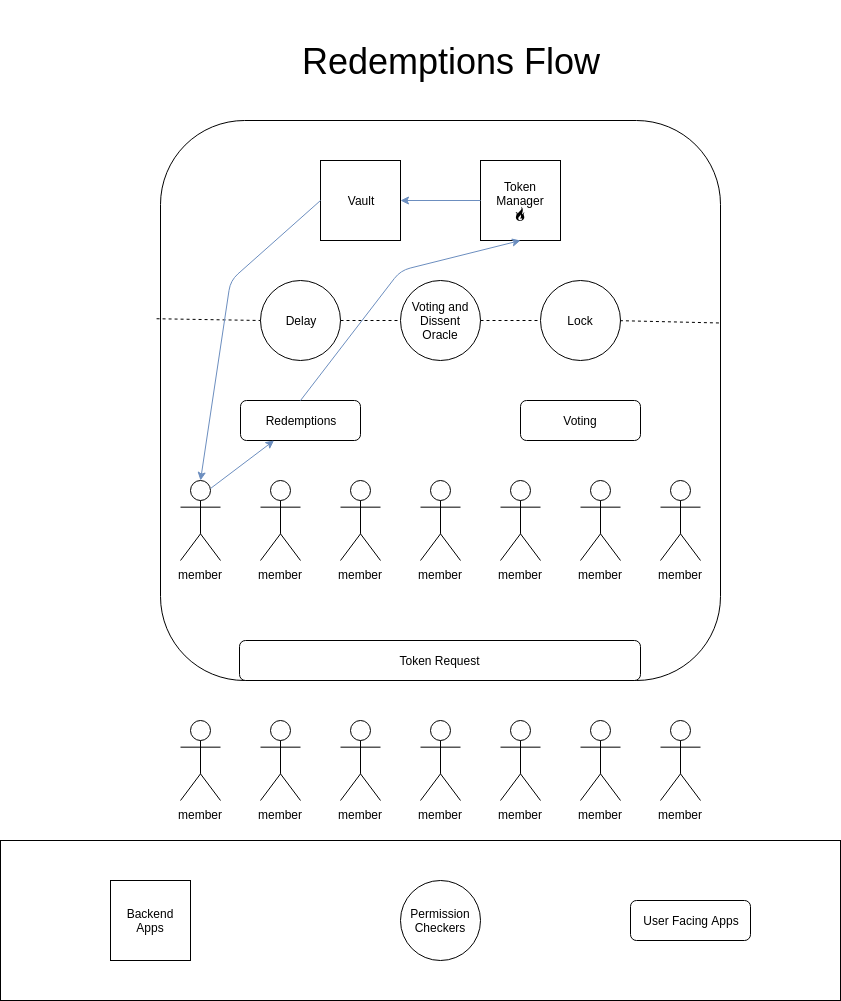

The diagram above was exported from draw.io. Its source (the exported page's mxGraphModel, read from the mxfile embedded in the PNG):
<mxGraphModel dx="1422" dy="845" grid="1" gridSize="10" guides="1" tooltips="1" connect="1" arrows="1" fold="1" page="1" pageScale="1" pageWidth="850" pageHeight="1100" background="none" math="0" shadow="0">
  <root>
    <object label="" id="0">
      <mxCell />
    </object>
    <mxCell id="1" parent="0" />
    <mxCell id="uWY9BRa39p2H5WmkmlXp-42" value="" style="rounded=1;whiteSpace=wrap;html=1;" parent="1" vertex="1">
      <mxGeometry x="160" y="240" width="560" height="560" as="geometry" />
    </mxCell>
    <mxCell id="uWY9BRa39p2H5WmkmlXp-28" value="" style="rounded=0;whiteSpace=wrap;html=1;" parent="1" vertex="1">
      <mxGeometry y="960" width="840" height="160" as="geometry" />
    </mxCell>
    <mxCell id="uWY9BRa39p2H5WmkmlXp-2" value="&lt;span style=&quot;font-size: 36px&quot;&gt;Redemptions Flow&lt;/span&gt;" style="text;html=1;strokeColor=none;fillColor=none;align=center;verticalAlign=middle;whiteSpace=wrap;rounded=0;direction=west;" parent="1" vertex="1">
      <mxGeometry x="170" y="120" width="560" height="120" as="geometry" />
    </mxCell>
    <mxCell id="uWY9BRa39p2H5WmkmlXp-3" value="&lt;div&gt;Vault&lt;/div&gt;" style="whiteSpace=wrap;html=1;aspect=fixed;" parent="1" vertex="1">
      <mxGeometry x="320" y="280" width="80" height="80" as="geometry" />
    </mxCell>
    <mxCell id="uWY9BRa39p2H5WmkmlXp-4" value="Redemptions" style="rounded=1;whiteSpace=wrap;html=1;" parent="1" vertex="1">
      <mxGeometry x="240" y="520" width="120" height="40" as="geometry" />
    </mxCell>
    <mxCell id="uWY9BRa39p2H5WmkmlXp-6" value="&lt;div&gt;Token Manager&lt;/div&gt;&lt;div&gt;🔥&lt;br&gt;&lt;/div&gt;" style="whiteSpace=wrap;html=1;aspect=fixed;" parent="1" vertex="1">
      <mxGeometry x="480" y="280" width="80" height="80" as="geometry" />
    </mxCell>
    <mxCell id="uWY9BRa39p2H5WmkmlXp-7" value="&lt;div&gt;Token Request&lt;/div&gt;" style="rounded=1;whiteSpace=wrap;html=1;" parent="1" vertex="1">
      <mxGeometry x="239" y="760" width="401" height="40" as="geometry" />
    </mxCell>
    <mxCell id="uWY9BRa39p2H5WmkmlXp-10" value="&lt;div&gt;Voting&lt;/div&gt;" style="rounded=1;whiteSpace=wrap;html=1;" parent="1" vertex="1">
      <mxGeometry x="520" y="520" width="120" height="40" as="geometry" />
    </mxCell>
    <mxCell id="uWY9BRa39p2H5WmkmlXp-11" value="&lt;div&gt;Lock&lt;/div&gt;" style="ellipse;whiteSpace=wrap;html=1;aspect=fixed;" parent="1" vertex="1">
      <mxGeometry x="540" y="400" width="80" height="80" as="geometry" />
    </mxCell>
    <mxCell id="uWY9BRa39p2H5WmkmlXp-12" value="Delay" style="ellipse;whiteSpace=wrap;html=1;aspect=fixed;" parent="1" vertex="1">
      <mxGeometry x="260" y="400" width="80" height="80" as="geometry" />
    </mxCell>
    <mxCell id="uWY9BRa39p2H5WmkmlXp-13" value="member" style="shape=umlActor;verticalLabelPosition=bottom;labelBackgroundColor=#ffffff;verticalAlign=top;html=1;outlineConnect=0;" parent="1" vertex="1">
      <mxGeometry x="180" y="600" width="40" height="80" as="geometry" />
    </mxCell>
    <mxCell id="uWY9BRa39p2H5WmkmlXp-15" value="member" style="shape=umlActor;verticalLabelPosition=bottom;labelBackgroundColor=#ffffff;verticalAlign=top;html=1;outlineConnect=0;" parent="1" vertex="1">
      <mxGeometry x="420" y="600" width="40" height="80" as="geometry" />
    </mxCell>
    <mxCell id="uWY9BRa39p2H5WmkmlXp-16" value="member" style="shape=umlActor;verticalLabelPosition=bottom;labelBackgroundColor=#ffffff;verticalAlign=top;html=1;outlineConnect=0;" parent="1" vertex="1">
      <mxGeometry x="340" y="600" width="40" height="80" as="geometry" />
    </mxCell>
    <mxCell id="uWY9BRa39p2H5WmkmlXp-17" value="member" style="shape=umlActor;verticalLabelPosition=bottom;labelBackgroundColor=#ffffff;verticalAlign=top;html=1;outlineConnect=0;" parent="1" vertex="1">
      <mxGeometry x="500" y="600" width="40" height="80" as="geometry" />
    </mxCell>
    <mxCell id="uWY9BRa39p2H5WmkmlXp-19" value="&lt;div&gt;member&lt;/div&gt;" style="shape=umlActor;verticalLabelPosition=bottom;labelBackgroundColor=#ffffff;verticalAlign=top;html=1;outlineConnect=0;" parent="1" vertex="1">
      <mxGeometry x="580" y="600" width="40" height="80" as="geometry" />
    </mxCell>
    <mxCell id="uWY9BRa39p2H5WmkmlXp-20" value="member" style="shape=umlActor;verticalLabelPosition=bottom;labelBackgroundColor=#ffffff;verticalAlign=top;html=1;outlineConnect=0;" parent="1" vertex="1">
      <mxGeometry x="660" y="600" width="40" height="80" as="geometry" />
    </mxCell>
    <mxCell id="uWY9BRa39p2H5WmkmlXp-25" value="&lt;div&gt;User Facing Apps&lt;/div&gt;" style="rounded=1;whiteSpace=wrap;html=1;" parent="1" vertex="1">
      <mxGeometry x="630" y="1020" width="120" height="40" as="geometry" />
    </mxCell>
    <mxCell id="uWY9BRa39p2H5WmkmlXp-26" value="Permission Checkers" style="ellipse;whiteSpace=wrap;html=1;aspect=fixed;" parent="1" vertex="1">
      <mxGeometry x="400" y="1000" width="80" height="80" as="geometry" />
    </mxCell>
    <mxCell id="uWY9BRa39p2H5WmkmlXp-29" value="Backend Apps" style="whiteSpace=wrap;html=1;aspect=fixed;" parent="1" vertex="1">
      <mxGeometry x="110" y="1000" width="80" height="80" as="geometry" />
    </mxCell>
    <mxCell id="uWY9BRa39p2H5WmkmlXp-43" value="member" style="shape=umlActor;verticalLabelPosition=bottom;labelBackgroundColor=#ffffff;verticalAlign=top;html=1;outlineConnect=0;" parent="1" vertex="1">
      <mxGeometry x="260" y="600" width="40" height="80" as="geometry" />
    </mxCell>
    <mxCell id="fthWG79IkJI-ZQj-UlFA-1" value="Voting and Dissent Oracle" style="ellipse;whiteSpace=wrap;html=1;aspect=fixed;" parent="1" vertex="1">
      <mxGeometry x="400" y="400" width="80" height="80" as="geometry" />
    </mxCell>
    <mxCell id="fthWG79IkJI-ZQj-UlFA-2" value="member" style="shape=umlActor;verticalLabelPosition=bottom;labelBackgroundColor=#ffffff;verticalAlign=top;html=1;outlineConnect=0;" parent="1" vertex="1">
      <mxGeometry x="660" y="840" width="40" height="80" as="geometry" />
    </mxCell>
    <mxCell id="fthWG79IkJI-ZQj-UlFA-3" value="&lt;div&gt;member&lt;/div&gt;" style="shape=umlActor;verticalLabelPosition=bottom;labelBackgroundColor=#ffffff;verticalAlign=top;html=1;outlineConnect=0;" parent="1" vertex="1">
      <mxGeometry x="580" y="840" width="40" height="80" as="geometry" />
    </mxCell>
    <mxCell id="fthWG79IkJI-ZQj-UlFA-4" value="member" style="shape=umlActor;verticalLabelPosition=bottom;labelBackgroundColor=#ffffff;verticalAlign=top;html=1;outlineConnect=0;" parent="1" vertex="1">
      <mxGeometry x="500" y="840" width="40" height="80" as="geometry" />
    </mxCell>
    <mxCell id="fthWG79IkJI-ZQj-UlFA-5" value="member" style="shape=umlActor;verticalLabelPosition=bottom;labelBackgroundColor=#ffffff;verticalAlign=top;html=1;outlineConnect=0;" parent="1" vertex="1">
      <mxGeometry x="420" y="840" width="40" height="80" as="geometry" />
    </mxCell>
    <mxCell id="fthWG79IkJI-ZQj-UlFA-6" value="member" style="shape=umlActor;verticalLabelPosition=bottom;labelBackgroundColor=#ffffff;verticalAlign=top;html=1;outlineConnect=0;" parent="1" vertex="1">
      <mxGeometry x="340" y="840" width="40" height="80" as="geometry" />
    </mxCell>
    <mxCell id="fthWG79IkJI-ZQj-UlFA-7" value="member" style="shape=umlActor;verticalLabelPosition=bottom;labelBackgroundColor=#ffffff;verticalAlign=top;html=1;outlineConnect=0;" parent="1" vertex="1">
      <mxGeometry x="260" y="840" width="40" height="80" as="geometry" />
    </mxCell>
    <mxCell id="fthWG79IkJI-ZQj-UlFA-8" value="member" style="shape=umlActor;verticalLabelPosition=bottom;labelBackgroundColor=#ffffff;verticalAlign=top;html=1;outlineConnect=0;" parent="1" vertex="1">
      <mxGeometry x="180" y="840" width="40" height="80" as="geometry" />
    </mxCell>
    <mxCell id="QebOLNukuyO5VcKmB37c-8" value="" style="endArrow=classic;html=1;exitX=0.75;exitY=0.1;exitDx=0;exitDy=0;exitPerimeter=0;fillColor=#dae8fc;strokeColor=#6c8ebf;" parent="1" source="uWY9BRa39p2H5WmkmlXp-13" target="uWY9BRa39p2H5WmkmlXp-4" edge="1">
      <mxGeometry width="50" height="50" relative="1" as="geometry">
        <mxPoint x="210" y="620" as="sourcePoint" />
        <mxPoint x="260" y="570" as="targetPoint" />
      </mxGeometry>
    </mxCell>
    <mxCell id="QebOLNukuyO5VcKmB37c-14" value="" style="endArrow=none;dashed=1;html=1;entryX=0;entryY=0.5;entryDx=0;entryDy=0;exitX=-0.007;exitY=0.354;exitDx=0;exitDy=0;exitPerimeter=0;" parent="1" source="uWY9BRa39p2H5WmkmlXp-42" target="uWY9BRa39p2H5WmkmlXp-12" edge="1">
      <mxGeometry width="50" height="50" relative="1" as="geometry">
        <mxPoint x="120" y="440" as="sourcePoint" />
        <mxPoint x="220" y="415" as="targetPoint" />
      </mxGeometry>
    </mxCell>
    <mxCell id="QebOLNukuyO5VcKmB37c-15" value="" style="endArrow=none;dashed=1;html=1;exitX=-0.001;exitY=0.353;exitDx=0;exitDy=0;exitPerimeter=0;entryX=0;entryY=0.5;entryDx=0;entryDy=0;" parent="1" edge="1">
      <mxGeometry width="50" height="50" relative="1" as="geometry">
        <mxPoint x="619.44" y="440.17999999999995" as="sourcePoint" />
        <mxPoint x="720.0000000000041" y="442.5" as="targetPoint" />
      </mxGeometry>
    </mxCell>
    <mxCell id="QebOLNukuyO5VcKmB37c-16" value="" style="endArrow=none;dashed=1;html=1;" parent="1" source="uWY9BRa39p2H5WmkmlXp-12" target="fthWG79IkJI-ZQj-UlFA-1" edge="1">
      <mxGeometry width="50" height="50" relative="1" as="geometry">
        <mxPoint x="323.94000000000005" y="438.67999999999995" as="sourcePoint" />
        <mxPoint x="424.5000000000041" y="441" as="targetPoint" />
      </mxGeometry>
    </mxCell>
    <mxCell id="QebOLNukuyO5VcKmB37c-17" value="" style="endArrow=none;dashed=1;html=1;" parent="1" edge="1">
      <mxGeometry width="50" height="50" relative="1" as="geometry">
        <mxPoint x="479.9999999999959" y="440" as="sourcePoint" />
        <mxPoint x="540" y="440" as="targetPoint" />
      </mxGeometry>
    </mxCell>
    <mxCell id="QebOLNukuyO5VcKmB37c-19" value="" style="endArrow=classic;html=1;exitX=0.5;exitY=0;exitDx=0;exitDy=0;entryX=0.5;entryY=1;entryDx=0;entryDy=0;fillColor=#dae8fc;strokeColor=#6c8ebf;" parent="1" source="uWY9BRa39p2H5WmkmlXp-4" target="uWY9BRa39p2H5WmkmlXp-6" edge="1">
      <mxGeometry width="50" height="50" relative="1" as="geometry">
        <mxPoint x="560" y="515.8620689655172" as="sourcePoint" />
        <mxPoint x="610" y="465.8620689655172" as="targetPoint" />
        <Array as="points">
          <mxPoint x="400" y="390" />
        </Array>
      </mxGeometry>
    </mxCell>
    <mxCell id="8oFDFaMhCsIVdrkwZLs1-3" value="" style="endArrow=classic;html=1;entryX=1;entryY=0.5;entryDx=0;entryDy=0;fillColor=#dae8fc;strokeColor=#6c8ebf;" edge="1" parent="1" source="uWY9BRa39p2H5WmkmlXp-6" target="uWY9BRa39p2H5WmkmlXp-3">
      <mxGeometry width="50" height="50" relative="1" as="geometry">
        <mxPoint x="410" y="350" as="sourcePoint" />
        <mxPoint x="460" y="300" as="targetPoint" />
      </mxGeometry>
    </mxCell>
    <mxCell id="8oFDFaMhCsIVdrkwZLs1-5" value="" style="endArrow=classic;html=1;exitX=0;exitY=0.5;exitDx=0;exitDy=0;entryX=0.5;entryY=0;entryDx=0;entryDy=0;entryPerimeter=0;fillColor=#dae8fc;strokeColor=#6c8ebf;" edge="1" parent="1" source="uWY9BRa39p2H5WmkmlXp-3" target="uWY9BRa39p2H5WmkmlXp-13">
      <mxGeometry width="50" height="50" relative="1" as="geometry">
        <mxPoint x="70" y="460" as="sourcePoint" />
        <mxPoint x="120" y="410" as="targetPoint" />
        <Array as="points">
          <mxPoint x="230" y="400" />
        </Array>
      </mxGeometry>
    </mxCell>
  </root>
</mxGraphModel>